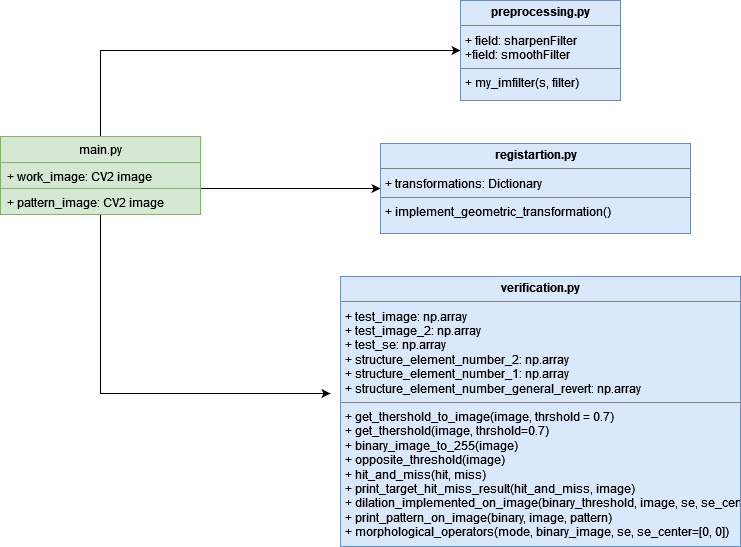

The diagram above was exported from draw.io. Its source (the exported page's mxGraphModel, read from the mxfile embedded in the PNG):
<mxGraphModel dx="1024" dy="376" grid="1" gridSize="10" guides="1" tooltips="1" connect="1" arrows="1" fold="1" page="1" pageScale="1" pageWidth="827" pageHeight="1169" background="none" math="0" shadow="0">
  <root>
    <mxCell id="0" />
    <mxCell id="1" parent="0" />
    <mxCell id="2-gzFISYsA7KhDBxSvHp-4" value="" style="edgeStyle=orthogonalEdgeStyle;rounded=0;orthogonalLoop=1;jettySize=auto;html=1;entryX=0;entryY=0.5;entryDx=0;entryDy=0;exitX=1;exitY=0.5;exitDx=0;exitDy=0;" edge="1" parent="1" source="2-gzFISYsA7KhDBxSvHp-25" target="2-gzFISYsA7KhDBxSvHp-14">
      <mxGeometry relative="1" as="geometry">
        <mxPoint x="40" y="310" as="sourcePoint" />
        <mxPoint x="350" y="270" as="targetPoint" />
        <Array as="points">
          <mxPoint x="270" y="448" />
        </Array>
      </mxGeometry>
    </mxCell>
    <mxCell id="2-gzFISYsA7KhDBxSvHp-6" value="" style="edgeStyle=orthogonalEdgeStyle;rounded=0;orthogonalLoop=1;jettySize=auto;html=1;entryX=0;entryY=0.5;entryDx=0;entryDy=0;exitX=0.5;exitY=0;exitDx=0;exitDy=0;" edge="1" parent="1" source="2-gzFISYsA7KhDBxSvHp-25" target="2-gzFISYsA7KhDBxSvHp-12">
      <mxGeometry relative="1" as="geometry">
        <mxPoint x="-25" y="290" as="sourcePoint" />
        <Array as="points">
          <mxPoint x="170" y="310" />
        </Array>
      </mxGeometry>
    </mxCell>
    <mxCell id="2-gzFISYsA7KhDBxSvHp-8" value="" style="edgeStyle=orthogonalEdgeStyle;rounded=0;orthogonalLoop=1;jettySize=auto;html=1;entryX=-0.025;entryY=0.433;entryDx=0;entryDy=0;entryPerimeter=0;exitX=0.5;exitY=1;exitDx=0;exitDy=0;" edge="1" parent="1" source="2-gzFISYsA7KhDBxSvHp-25" target="2-gzFISYsA7KhDBxSvHp-15">
      <mxGeometry relative="1" as="geometry">
        <mxPoint x="-10" y="370" as="sourcePoint" />
        <mxPoint x="555" y="390" as="targetPoint" />
        <Array as="points">
          <mxPoint x="170" y="653" />
        </Array>
      </mxGeometry>
    </mxCell>
    <mxCell id="2-gzFISYsA7KhDBxSvHp-12" value="&lt;p style=&quot;margin: 0px ; margin-top: 4px ; text-align: center&quot;&gt;&lt;b&gt;preprocessing.py&lt;/b&gt;&lt;/p&gt;&lt;hr size=&quot;1&quot;&gt;&lt;p style=&quot;margin: 0px ; margin-left: 4px&quot;&gt;+ field: sharpenFilter&lt;/p&gt;&lt;p style=&quot;margin: 0px ; margin-left: 4px&quot;&gt;+field: smoothFilter&lt;br&gt;&lt;/p&gt;&lt;hr size=&quot;1&quot;&gt;&lt;p style=&quot;margin: 0px ; margin-left: 4px&quot;&gt;+ my_imfilter(s, filter)&lt;br&gt;&lt;/p&gt;" style="verticalAlign=top;align=left;overflow=fill;fontSize=12;fontFamily=Helvetica;html=1;fillColor=#dae8fc;strokeColor=#6c8ebf;" vertex="1" parent="1">
      <mxGeometry x="530" y="260" width="160" height="100" as="geometry" />
    </mxCell>
    <mxCell id="2-gzFISYsA7KhDBxSvHp-14" value="&lt;p style=&quot;margin: 0px ; margin-top: 4px ; text-align: center&quot;&gt;&lt;b&gt;registartion.py&lt;/b&gt;&lt;/p&gt;&lt;hr size=&quot;1&quot;&gt;&lt;p style=&quot;margin: 0px ; margin-left: 4px&quot;&gt;+ transformations: Dictionary&lt;/p&gt;&lt;hr size=&quot;1&quot;&gt;&lt;p style=&quot;margin: 0px ; margin-left: 4px&quot;&gt;+ implement_geometric_transformation()&lt;br&gt;&lt;/p&gt;" style="verticalAlign=top;align=left;overflow=fill;fontSize=12;fontFamily=Helvetica;html=1;fillColor=#dae8fc;strokeColor=#6c8ebf;" vertex="1" parent="1">
      <mxGeometry x="450" y="403" width="310" height="90" as="geometry" />
    </mxCell>
    <mxCell id="2-gzFISYsA7KhDBxSvHp-15" value="&lt;p style=&quot;margin: 0px ; margin-top: 4px ; text-align: center&quot;&gt;&lt;b&gt;verification.py&lt;/b&gt;&lt;/p&gt;&lt;hr size=&quot;1&quot;&gt;&lt;p style=&quot;margin: 0px ; margin-left: 4px&quot;&gt;+ test_image: np.array&lt;/p&gt;&lt;p style=&quot;margin: 0px ; margin-left: 4px&quot;&gt;+ test_image_2: np.array&lt;/p&gt;&lt;p style=&quot;margin: 0px ; margin-left: 4px&quot;&gt;+ test_se: np.array&lt;/p&gt;&lt;p style=&quot;margin: 0px ; margin-left: 4px&quot;&gt;+ structure_element_number_2: np.array&lt;/p&gt;&lt;p style=&quot;margin: 0px ; margin-left: 4px&quot;&gt;+ structure_element_number_1: np.array&lt;/p&gt;&lt;p style=&quot;margin: 0px ; margin-left: 4px&quot;&gt;+ structure_element_number_general_revert: np.array&lt;/p&gt;&lt;hr size=&quot;1&quot;&gt;&lt;p style=&quot;margin: 0px ; margin-left: 4px&quot;&gt;+ get_thershold_to_image(image, thrshold = 0.7)&lt;/p&gt;&lt;p style=&quot;margin: 0px ; margin-left: 4px&quot;&gt;+ get_thershold(image, thrshold=0.7)&lt;/p&gt;&lt;p style=&quot;margin: 0px ; margin-left: 4px&quot;&gt;+ binary_image_to_255(image)&lt;/p&gt;&lt;p style=&quot;margin: 0px ; margin-left: 4px&quot;&gt;+ opposite_threshold(image)&lt;/p&gt;&lt;p style=&quot;margin: 0px ; margin-left: 4px&quot;&gt;+ hit_and_miss(hit, miss)&lt;/p&gt;&lt;p style=&quot;margin: 0px ; margin-left: 4px&quot;&gt;+ print_target_hit_miss_result(hit_and_miss, image)&lt;/p&gt;&lt;p style=&quot;margin: 0px ; margin-left: 4px&quot;&gt;+ dilation_implemented_on_image(binary_threshold, image, se, se_center)&lt;/p&gt;&lt;p style=&quot;margin: 0px ; margin-left: 4px&quot;&gt;+ print_pattern_on_image(binary, image, pattern)&lt;/p&gt;&lt;p style=&quot;margin: 0px ; margin-left: 4px&quot;&gt;+ morphological_operators(mode, binary_image, se, se_center=[0, 0])&lt;br&gt;&lt;/p&gt;&lt;div&gt;&lt;br&gt;&lt;/div&gt;&lt;div&gt;&lt;br&gt;&lt;/div&gt;" style="verticalAlign=top;align=left;overflow=fill;fontSize=12;fontFamily=Helvetica;html=1;fillColor=#dae8fc;strokeColor=#6c8ebf;" vertex="1" parent="1">
      <mxGeometry x="410" y="536" width="400" height="270" as="geometry" />
    </mxCell>
    <mxCell id="2-gzFISYsA7KhDBxSvHp-25" value="main.py" style="swimlane;fontStyle=0;childLayout=stackLayout;horizontal=1;startSize=26;fillColor=#d5e8d4;horizontalStack=0;resizeParent=1;resizeParentMax=0;resizeLast=0;collapsible=1;marginBottom=0;strokeColor=#82b366;" vertex="1" parent="1">
      <mxGeometry x="70" y="396" width="200" height="78" as="geometry" />
    </mxCell>
    <mxCell id="2-gzFISYsA7KhDBxSvHp-26" value="+ work_image: CV2 image" style="text;strokeColor=#82b366;fillColor=#d5e8d4;align=left;verticalAlign=top;spacingLeft=4;spacingRight=4;overflow=hidden;rotatable=0;points=[[0,0.5],[1,0.5]];portConstraint=eastwest;" vertex="1" parent="2-gzFISYsA7KhDBxSvHp-25">
      <mxGeometry y="26" width="200" height="26" as="geometry" />
    </mxCell>
    <mxCell id="2-gzFISYsA7KhDBxSvHp-27" value="+ pattern_image: CV2 image" style="text;strokeColor=#82b366;fillColor=#d5e8d4;align=left;verticalAlign=top;spacingLeft=4;spacingRight=4;overflow=hidden;rotatable=0;points=[[0,0.5],[1,0.5]];portConstraint=eastwest;" vertex="1" parent="2-gzFISYsA7KhDBxSvHp-25">
      <mxGeometry y="52" width="200" height="26" as="geometry" />
    </mxCell>
  </root>
</mxGraphModel>